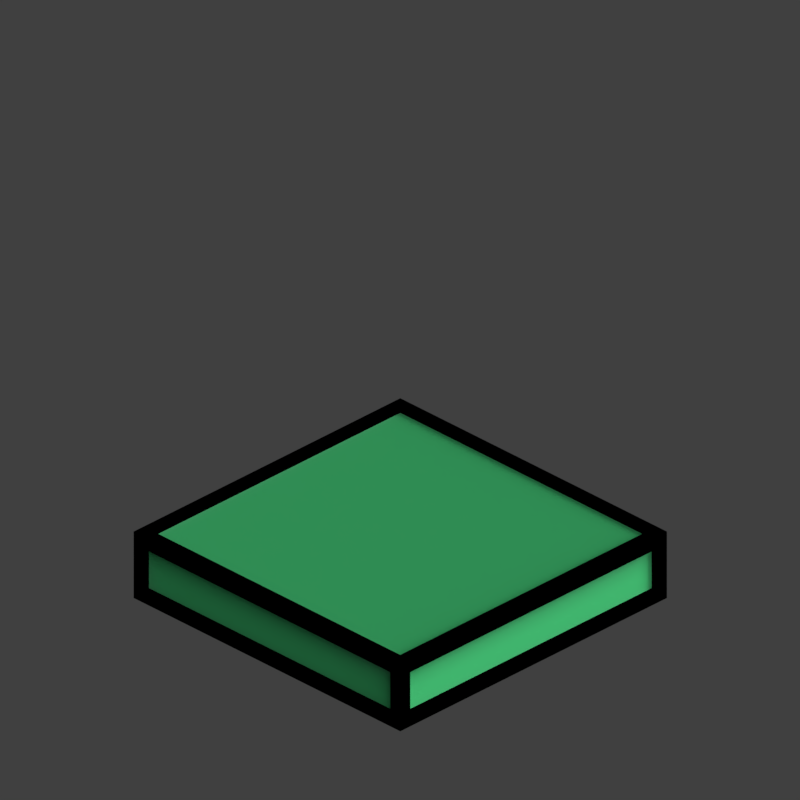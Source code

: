 # Source: georoof1_V002.blend  (saved by Blender 2.79.0; exported with 4.5.12 LTS)
import bpy
from mathutils import Matrix  # noqa: F401  (used for matrix-valued properties, if any)

bpy.ops.wm.read_factory_settings(use_empty=True)
scene = bpy.context.scene
scene.name = 'Scene'

# ---- collections
col_collection_1 = bpy.data.collections.new('Collection 1'); scene.collection.children.link(col_collection_1)
col_collection_11 = bpy.data.collections.new('Collection 11'); scene.collection.children.link(col_collection_11)
col_collection_12 = bpy.data.collections.new('Collection 12'); scene.collection.children.link(col_collection_12)

# ---- materials (node trees are filled in below, after node groups)
mat_recolorable_1 = bpy.data.materials.new('Recolorable 1')
mat_recolorable_1.alpha_threshold = 0.0
mat_recolorable_1.use_transparent_shadow = False
mat_recolorable_1.pass_index = 1
mat_recolorable_1.diffuse_color = (0.1, 0.9, 0.3, 1.0)
mat_recolorable_1.roughness = 0.5
mat_recolorable_1.specular_intensity = 1.0
mat_recolorable_2 = bpy.data.materials.new('Recolorable 2')
mat_recolorable_2.alpha_threshold = 0.0
mat_recolorable_2.use_transparent_shadow = False
mat_recolorable_2.pass_index = 2
mat_recolorable_2.diffuse_color = (0.7656, 0.0863, 0.3416, 1.0)
mat_recolorable_2.roughness = 0.5
mat_recolorable_2.specular_intensity = 0.0
mat_guide = bpy.data.materials.new('guide')
mat_guide.alpha_threshold = 0.0
mat_guide.use_transparent_shadow = False
mat_guide.diffuse_color = (1.0, 0.0, 0.004819, 1.0)
mat_guide.roughness = 0.5

# ---- material node trees

# ---- world
world_world = bpy.data.worlds.new('World'); scene.world = world_world
world_world.color = (0.05088, 0.05088, 0.05088)
world_world.use_sun_shadow = False
world_world.sun_shadow_jitter_overblur = 0.0
world_world.cycles.sampling_method = 'MANUAL'
world_world.light_settings.distance = 0.0

# ---- cameras
cam_camera = bpy.data.cameras.new('Camera')
cam_camera.type = 'ORTHO'
cam_camera.sensor_fit = 'HORIZONTAL'
cam_camera.clip_start = 220.0
cam_camera.clip_end = 340.0
cam_camera.lens = 35.0
cam_camera.sensor_width = 1.0
cam_camera.sensor_height = 18.0
cam_camera.ortho_scale = 8.486
cam_camera.shift_x = -0.000345
cam_camera.shift_y = 0.25
cam_camera.dof.focus_distance = 0.0
cam_camera.dof.aperture_fstop = 128.0
cam_camera.dof.aperture_blades = 6

# ---- lights
light_lightdome = bpy.data.lights.new('LightDome', 'SUN')
light_lightdome.transmission_factor = 0.0
light_lightdome.angle = 0.1993
light_lightdome.energy = 0.1
light_lightdome.shadow_buffer_clip_start = 0.5
light_lightdome.shadow_soft_size = 0.1
light_lightdome.shadow_cascade_max_distance = 1000.0
light_fillerlight = bpy.data.lights.new('FillerLight', 'SUN')
light_fillerlight.transmission_factor = 0.0
light_fillerlight.angle = 0.9273
light_fillerlight.energy = 0.5
light_fillerlight.shadow_buffer_clip_start = 0.5
light_fillerlight.shadow_soft_size = 0.5
light_fillerlight.shadow_cascade_max_distance = 1000.0
light_mainlight = bpy.data.lights.new('MainLight', 'SUN')
light_mainlight.transmission_factor = 0.0
light_mainlight.angle = 0.9273
light_mainlight.energy = 1.3
light_mainlight.shadow_buffer_clip_start = 0.5
light_mainlight.shadow_soft_size = 0.5
light_mainlight.shadow_cascade_max_distance = 1000.0

# ---- meshes
me_cube_002 = bpy.data.meshes.new('Cube.002')
me_cube_002.from_pydata([(-0.96, -0.96, 0.04), (-0.96, -0.96, 0.3782), (-0.96, 0.96, 0.04), (-0.96, 0.96, 0.3782), (0.96, -0.96, 0.04), (0.96, -0.96, 0.3782), (0.96, 0.96, 0.04), (0.96, 0.96, 0.3782)], [], [(0, 1, 3, 2), (2, 3, 7, 6), (6, 7, 5, 4), (4, 5, 1, 0), (2, 6, 4, 0), (7, 3, 1, 5)])
me_cube_002.materials.append(mat_recolorable_1)
me_cube_002.use_remesh_preserve_volume = False
me_cube_002.use_remesh_preserve_attributes = False
me_cube_002.use_mirror_vertex_groups = False
me_cube_002.update()
me_cube_002.normals_split_custom_set([tuple(v) for v in zip(*[iter([-1.0, 0.0, 0.0, 4.371e-08, 4.8e-05, 1.0, 4.371e-08, -4.777e-05, 1.0, -1.0, 0.0, 0.0, 0.0, 1.0, 0.0, 4.8e-05, -4.371e-08, 1.0, -4.777e-05, -4.371e-08, 1.0, 0.0, 1.0, 0.0, 1.0, 0.0, 0.0, -4.371e-08, -4.8e-05, 1.0, -4.371e-08, 4.777e-05, 1.0, 1.0, 0.0, 0.0, 0.0, -1.0, 0.0, -4.8e-05, 4.371e-08, 1.0, 4.777e-05, 4.371e-08, 1.0, 0.0, -1.0, 0.0, 0.0, 0.0, -1.0, 0.0, 0.0, -1.0, 0.0, 0.0, -1.0, 0.0, 0.0, -1.0, 0.0, 0.0, 1.0, 0.0, 0.0, 1.0, 0.0, 0.0, 1.0, 0.0, 0.0, 1.0])] * 3)])
me_cube = bpy.data.meshes.new('Cube')
me_cube.from_pydata([(-2.0, -2.0, 0.0), (-2.0, -2.0, 0.8139), (-2.0, 2.0, 0.0), (-2.0, 2.0, 0.8139), (2.0, -2.0, 0.0), (2.0, -2.0, 0.8139), (2.0, 2.0, 0.0), (2.0, 2.0, 0.8139), (-1.85, -1.85, 0.15), (-1.85, -1.85, 0.6639), (-1.85, 1.85, 0.6639), (-1.85, 1.85, 0.15), (1.85, 1.85, 0.6639), (1.85, 1.85, 0.15), (1.85, -1.85, 0.6639), (1.85, -1.85, 0.15), (-2.0, -1.85, 0.15), (-2.0, -1.85, 0.6639), (-2.0, 1.85, 0.15), (-2.0, 1.85, 0.6639), (-1.85, 2.0, 0.6639), (-1.85, 2.0, 0.15), (1.85, 2.0, 0.15), (1.85, 2.0, 0.6639), (2.0, 1.85, 0.6639), (2.0, 1.85, 0.15), (2.0, -1.85, 0.15), (2.0, -1.85, 0.6639), (1.85, -2.0, 0.6639), (1.85, -2.0, 0.15), (-1.85, -2.0, 0.15), (-1.85, -2.0, 0.6639), (1.85, 1.85, 0.0), (-1.85, 1.85, 0.0), (-1.85, -1.85, 0.0), (1.85, -1.85, 0.0), (-1.85, 1.85, 0.8139), (1.85, 1.85, 0.8139), (1.85, -1.85, 0.8139), (-1.85, -1.85, 0.8139)], [], [(0, 1, 17, 16), (1, 3, 19, 17), (3, 2, 18, 19), (2, 0, 16, 18), (2, 3, 20, 21), (3, 7, 23, 20), (7, 6, 22, 23), (6, 2, 21, 22), (6, 7, 24, 25), (7, 5, 27, 24), (5, 4, 26, 27), (4, 6, 25, 26), (4, 5, 28, 29), (5, 1, 31, 28), (1, 0, 30, 31), (0, 4, 29, 30), (2, 6, 32, 33), (6, 4, 35, 32), (4, 0, 34, 35), (0, 2, 33, 34), (7, 3, 36, 37), (3, 1, 39, 36), (1, 5, 38, 39), (5, 7, 37, 38), (9, 8, 16, 17), (8, 11, 18, 16), (10, 9, 17, 19), (11, 10, 19, 18), (10, 11, 21, 20), (11, 13, 22, 21), (12, 10, 20, 23), (13, 12, 23, 22), (12, 13, 25, 24), (13, 15, 26, 25), (14, 12, 24, 27), (15, 14, 27, 26), (14, 15, 29, 28), (15, 8, 30, 29), (9, 14, 28, 31), (8, 9, 31, 30), (13, 11, 33, 32), (11, 8, 34, 33), (15, 13, 32, 35), (8, 15, 35, 34), (10, 12, 37, 36), (12, 14, 38, 37), (9, 10, 36, 39), (14, 9, 39, 38)])
me_cube.materials.append(mat_recolorable_2)
me_cube.use_remesh_preserve_volume = False
me_cube.use_remesh_preserve_attributes = False
me_cube.use_mirror_vertex_groups = False
me_cube.update()
me_cube.normals_split_custom_set([tuple(v) for v in zip(*[iter([-1.0, 0.0, 0.0, 4.371e-08, 0.5001, 0.866, 4.371e-08, 0.9659, -0.2588, -1.0, 0.0, 0.0, 4.371e-08, -0.2588, 0.9659, 4.371e-08, 0.2588, 0.9659, 4.371e-08, 0.8661, -0.4999, 4.371e-08, -0.866, -0.5, 4.371e-08, -0.5, 0.866, -1.0, 0.0, 0.0, -1.0, 0.0, 0.0, 4.371e-08, -0.9659, -0.2589, -1.0, 0.0, 0.0, -1.0, 0.0, 0.0, -1.0, 0.0, 0.0, -1.0, 0.0, 0.0, 0.0, 1.0, 0.0, 0.5001, -4.371e-08, 0.866, 0.9659, -4.371e-08, -0.2588, 0.0, 1.0, 0.0, -0.2588, -1.199e-06, 0.9659, 0.2588, -1.199e-06, 0.9659, 0.8661, 7.267e-07, -0.4999, -0.866, 7.267e-07, -0.5, -0.5, -4.371e-08, 0.866, 0.0, 1.0, 0.0, 0.0, 1.0, 0.0, -0.9659, -4.371e-08, -0.2589, 0.0, 1.0, -8.257e-07, 0.0, 1.0, -8.257e-07, 0.0, 1.0, -8.257e-07, 0.0, 1.0, -8.257e-07, 1.0, 0.0, 0.0, -4.371e-08, -0.5001, 0.866, -4.371e-08, -0.9659, -0.2588, 1.0, 0.0, 0.0, -4.371e-08, 0.2588, 0.9659, -4.371e-08, -0.2588, 0.9659, -4.371e-08, -0.8661, -0.4999, -4.371e-08, 0.866, -0.5, -4.371e-08, 0.5, 0.866, 1.0, 0.0, 0.0, 1.0, 0.0, 0.0, -4.371e-08, 0.9659, -0.2589, 1.0, 0.0, 0.0, 1.0, 0.0, 0.0, 1.0, 0.0, 0.0, 1.0, 0.0, 0.0, 0.0, -1.0, 0.0, -0.5001, 4.371e-08, 0.866, -0.9659, 4.371e-08, -0.2588, 0.0, -1.0, 0.0, 0.2588, 1.199e-06, 0.9659, -0.2588, 1.199e-06, 0.9659, -0.8661, -7.267e-07, -0.4999, 0.866, -7.267e-07, -0.5, 0.5, 4.371e-08, 0.866, 0.0, -1.0, 0.0, 0.0, -1.0, 0.0, 0.9659, 4.371e-08, -0.2589, 0.0, -1.0, -8.257e-07, 0.0, -1.0, -8.257e-07, 0.0, -1.0, -8.257e-07, 0.0, -1.0, -8.257e-07, 0.0, 0.0, -1.0, 0.0, 0.0, -1.0, 0.0, 0.0, -1.0, 0.0, 0.0, -1.0, 0.0, 0.0, -1.0, 0.0, 0.0, -1.0, 0.0, 0.0, -1.0, 0.0, 0.0, -1.0, 0.0, 0.0, -1.0, 0.0, 0.0, -1.0, 0.0, 0.0, -1.0, 0.0, 0.0, -1.0, 0.0, 0.0, -1.0, 0.0, 0.0, -1.0, 0.0, 0.0, -1.0, 0.0, 0.0, -1.0, 0.0, 0.0, 1.0, 0.0, 0.0, 1.0, 0.0, 0.0, 1.0, 0.0, 0.0, 1.0, 0.0, 0.0, 1.0, 0.0, 0.0, 1.0, 0.0, 0.0, 1.0, 0.0, 0.0, 1.0, 0.0, 0.0, 1.0, 0.0, 0.0, 1.0, 0.0, 0.0, 1.0, 0.0, 0.0, 1.0, 0.0, 0.0, 1.0, 0.0, 0.0, 1.0, 0.0, 0.0, 1.0, 0.0, 0.0, 1.0, 1.0, -4.371e-08, -4.8e-05, 0.0, 1.0, 0.0, 0.0, 1.0, 0.0, 4.8e-05, -4.371e-08, 1.0, 0.0, 0.0, 1.0, 0.0, 0.0, 1.0, 0.0, 0.0, 1.0, 0.0, 0.0, 1.0, -4.777e-05, 1.0, 4.371e-08, -4.8e-05, -1.0, 4.371e-08, -1.0, 4.8e-05, 4.371e-08, -1.0, -4.777e-05, 4.371e-08, 0.0, -1.0, 0.0, 1.0, 4.371e-08, -4.777e-05, 4.777e-05, 4.371e-08, 1.0, 0.0, -1.0, 0.0, -4.371e-08, -1.0, -4.8e-05, 1.0, 0.0, 0.0, 1.0, 0.0, 0.0, -4.371e-08, -4.8e-05, 1.0, 0.0, 0.0, 1.0, 0.0, 0.0, 1.0, 0.0, 0.0, 1.0, 0.0, 0.0, 1.0, 1.0, 4.777e-05, 4.371e-08, -1.0, 4.8e-05, 4.371e-08, 4.8e-05, 1.0, 4.371e-08, -4.777e-05, 1.0, 4.371e-08, -1.0, 0.0, 0.0, 4.371e-08, -1.0, -4.777e-05, 4.371e-08, -4.777e-05, 1.0, -1.0, 0.0, 0.0, -1.0, 4.371e-08, -4.8e-05, 0.0, -1.0, 0.0, 0.0, -1.0, 0.0, -4.8e-05, 4.371e-08, 1.0, 0.0, 0.0, 1.0, 0.0, 0.0, 1.0, 0.0, 0.0, 1.0, 0.0, 0.0, 1.0, 4.777e-05, -1.0, 4.371e-08, 4.8e-05, 1.0, 4.371e-08, 1.0, -4.8e-05, 4.371e-08, 1.0, 4.777e-05, 4.371e-08, 0.0, 1.0, 0.0, -1.0, -4.371e-08, -4.777e-05, -4.777e-05, -4.371e-08, 1.0, 0.0, 1.0, 0.0, 4.371e-08, 1.0, -4.8e-05, -1.0, 0.0, 0.0, -1.0, 0.0, 0.0, 4.371e-08, 4.8e-05, 1.0, 0.0, 0.0, 1.0, 0.0, 0.0, 1.0, 0.0, 0.0, 1.0, 0.0, 0.0, 1.0, -1.0, -4.777e-05, 4.371e-08, 1.0, -4.8e-05, 4.371e-08, -4.8e-05, -1.0, 4.371e-08, 4.777e-05, -1.0, 4.371e-08, 1.0, 0.0, 0.0, -4.371e-08, 1.0, -4.777e-05, -4.371e-08, 4.777e-05, 1.0, 1.0, 0.0, 0.0, 0.0, -1.0, 0.0, 0.0, -1.0, 0.0, 0.0, -1.0, 0.0, 0.0, -1.0, 0.0, 1.0, 0.0, 0.0, 1.0, 0.0, 0.0, 1.0, 0.0, 0.0, 1.0, 0.0, 0.0, -1.0, 0.0, 0.0, -1.0, 0.0, 0.0, -1.0, 0.0, 0.0, -1.0, 0.0, 0.0, 0.0, 1.0, 0.0, 0.0, 1.0, 0.0, 0.0, 1.0, 0.0, 0.0, 1.0, 0.0, 0.0, -1.0, 0.0, 0.0, -1.0, 0.0, 0.0, -1.0, 0.0, 0.0, -1.0, 0.0, -1.0, 0.0, 0.0, -1.0, 0.0, 0.0, -1.0, 0.0, 0.0, -1.0, 0.0, 0.0, 1.0, 0.0, 0.0, 1.0, 0.0, 0.0, 1.0, 0.0, 0.0, 1.0, 0.0, 0.0, 0.0, 1.0, 0.0, 0.0, 1.0, 0.0, 0.0, 1.0, 0.0, 0.0, 1.0, 0.0])] * 3)])
me_plane_001 = bpy.data.meshes.new('Plane.001')
me_plane_001.from_pydata([(-2.0, -2.0, 0.0), (2.0, -2.0, 0.0), (-2.0, 2.0, 0.0), (2.0, 2.0, 0.0), (-1.864, 1.864, 0.0), (-1.864, -1.864, 0.0), (1.864, -1.864, 0.0), (1.864, 1.864, 0.0)], [], [(5, 4, 2, 0), (6, 5, 0, 1), (7, 6, 1, 3), (4, 7, 3, 2)])
me_plane_001.materials.append(mat_guide)
me_plane_001.use_remesh_preserve_volume = False
me_plane_001.use_remesh_preserve_attributes = False
me_plane_001.use_mirror_vertex_groups = False
me_plane_001.update()
me_cube_001 = bpy.data.meshes.new('Cube.001')
me_cube_001.from_pydata([(-2.0, -2.0, 0.0), (-2.0, -2.0, 1.633), (-2.0, 2.0, 0.0), (-2.0, 2.0, 1.633), (2.0, -2.0, 0.0), (2.0, -2.0, 1.633), (2.0, 2.0, 0.0), (2.0, 2.0, 1.633)], [], [(0, 1, 3, 2), (2, 3, 7, 6), (6, 7, 5, 4), (4, 5, 1, 0), (2, 6, 4, 0), (7, 3, 1, 5)])
me_cube_001.use_remesh_preserve_volume = False
me_cube_001.use_remesh_preserve_attributes = False
me_cube_001.use_mirror_vertex_groups = False
me_cube_001.update()

# ---- objects
ob_rig = bpy.data.objects.new('Rig', None)
ob_verticaljoint = bpy.data.objects.new('VerticalJoint', None)
ob_lightdome = bpy.data.objects.new('LightDome', light_lightdome)
ob_fillerlight = bpy.data.objects.new('FillerLight', light_fillerlight)
ob_mainlight = bpy.data.objects.new('Mainlight', light_mainlight)
ob_camera = bpy.data.objects.new('Camera', cam_camera)
ob_empty_001 = bpy.data.objects.new('Empty.001', None)
ob_cube_003 = bpy.data.objects.new('Cube.003', me_cube_002)
ob_empty = bpy.data.objects.new('Empty', None)
ob_cube = bpy.data.objects.new('Cube', me_cube)
ob_plane_001 = bpy.data.objects.new('Plane.001', me_plane_001)
ob_cube_001 = bpy.data.objects.new('Cube.001', me_cube_001)
ob_cube_002 = bpy.data.objects.new('Cube.002', me_cube)
ob_cube_004 = bpy.data.objects.new('Cube.004', me_cube_002)

# ---- transforms, parenting, visibility, modifiers, constraints
ob_rig.location = (0.0, 0.0, 0.0)
ob_rig.rotation_mode = 'YXZ'
ob_rig.rotation_euler = (0.0, 0.0, -0.7854)
ob_rig.empty_image_offset = (0.0, 0.0)
ob_rig.hide_viewport = True
ob_rig.hide_select = True
ob_rig.lineart.crease_threshold = 0.0
ob_verticaljoint.parent = ob_rig
ob_verticaljoint.location = (0.0, 0.0, 0.0)
ob_verticaljoint.empty_image_offset = (0.0, 0.0)
ob_verticaljoint.hide_viewport = True
ob_verticaljoint.hide_select = True
ob_verticaljoint.lineart.crease_threshold = 0.0
ob_lightdome.parent = ob_verticaljoint
ob_lightdome.location = (0.0, 0.0, 0.0)
ob_lightdome.hide_select = True
ob_lightdome.lineart.crease_threshold = 0.0
ob_fillerlight.parent = ob_verticaljoint
ob_fillerlight.location = (0.0, 0.0, 0.0)
ob_fillerlight.rotation_euler = (0.0, -1.265, 2.007)
ob_fillerlight.hide_select = True
ob_fillerlight.lineart.crease_threshold = 0.0
ob_mainlight.parent = ob_verticaljoint
ob_mainlight.location = (0.0, 0.0, 0.0)
ob_mainlight.rotation_euler = (1.178, 0.0, 1.571)
ob_mainlight.hide_select = True
ob_mainlight.lineart.crease_threshold = 0.0
ob_camera.parent = ob_verticaljoint
ob_camera.location = (0.0, -241.9, 139.7)
ob_camera.rotation_euler = (1.047, 0.0, 0.0)
ob_camera.hide_select = True
ob_camera.lineart.crease_threshold = 0.0
ob_empty_001.location = (0.0, 0.0, 0.0)
ob_empty_001.empty_image_offset = (0.0, 0.0)
ob_empty_001.lineart.crease_threshold = 0.0
ob_cube_003.parent = ob_empty_001
ob_cube_003.location = (0.0, 0.0, 0.0)
ob_cube_003.scale = (2.0, 2.0, 2.0)
ob_cube_003.lineart.crease_threshold = 0.0
ob_empty.location = (0.0, 0.0, 0.0)
ob_empty.scale = (0.0, 0.0, 0.0)
ob_empty.empty_image_offset = (0.0, 0.0)
ob_empty.lineart.crease_threshold = 0.0
ob_cube.parent = ob_empty
ob_cube.location = (0.0, 0.0, 0.0)
ob_cube.lineart.crease_threshold = 0.0
_m = ob_cube.modifiers.new('Bevel', 'BEVEL')
_m.width = 0.025
_m.width_pct = 0.025
_m.limit_method = 'NONE'
_m.spread = 0.0
ob_plane_001.location = (0.0, 0.0, 0.0)
ob_plane_001.hide_render = True
ob_plane_001.lineart.crease_threshold = 0.0
ob_cube_001.location = (0.0, 0.0, 0.0)
ob_cube_001.scale = (1.0, 1.0, 0.5)
ob_cube_001.hide_render = True
ob_cube_001.display_type = 'WIRE'
ob_cube_001.lineart.crease_threshold = 0.0
_m = ob_cube_001.modifiers.new('Array', 'ARRAY')
_m.count = 5
_m.constant_offset_displace = (0.0, 0.0, 0.0)
_m.relative_offset_displace = (0.0, 0.0, 1.0)
ob_cube_002.parent = ob_empty_001
ob_cube_002.location = (0.0, 0.0, 0.0)
ob_cube_002.lineart.crease_threshold = 0.0
ob_cube_004.parent = ob_empty
ob_cube_004.location = (0.0, 0.0, 0.0)
ob_cube_004.scale = (2.0, 2.0, 2.0)
ob_cube_004.lineart.crease_threshold = 0.0

# ---- collection membership
col_collection_1.objects.link(ob_rig)
col_collection_1.objects.link(ob_verticaljoint)
col_collection_1.objects.link(ob_lightdome)
col_collection_1.objects.link(ob_fillerlight)
col_collection_1.objects.link(ob_mainlight)
col_collection_1.objects.link(ob_camera)
col_collection_1.objects.link(ob_empty_001)
col_collection_1.objects.link(ob_cube_003)
col_collection_1.objects.link(ob_empty)
col_collection_1.objects.link(ob_cube)
col_collection_1.objects.link(ob_plane_001)
col_collection_1.objects.link(ob_cube_001)
col_collection_11.objects.link(ob_rig)
col_collection_11.objects.link(ob_verticaljoint)
col_collection_11.objects.link(ob_lightdome)
col_collection_11.objects.link(ob_fillerlight)
col_collection_11.objects.link(ob_mainlight)
col_collection_11.objects.link(ob_camera)
col_collection_11.objects.link(ob_cube_002)
col_collection_12.objects.link(ob_cube_004)
def _layer_coll(name, lc=None):
    lc = lc or bpy.context.view_layer.layer_collection
    for c in lc.children:
        if c.name == name: return c
        r = _layer_coll(name, c)
        if r: return r
_layer_coll('Collection 11').holdout = True
_layer_coll('Collection 11').indirect_only = True
_layer_coll('Collection 12').indirect_only = True

# ---- scene / render settings (as saved in the file)
scene.camera = ob_camera
scene.frame_start = 1; scene.frame_end = 250; scene.frame_set(1)
scene.render.engine = 'BLENDER_EEVEE_NEXT'
scene.render.image_settings.compression = 0
scene.render.resolution_x = 96
scene.render.resolution_y = 96
scene.render.dither_intensity = 0.0
scene.render.film_transparent = True
scene.cycles.use_denoising = False
scene.cycles.samples = 128
scene.cycles.sampling_pattern = 'TABULATED_SOBOL'
scene.cycles.use_adaptive_sampling = False
scene.cycles.use_light_tree = False
scene.cycles.blur_glossy = 0.0
scene.cycles.sample_clamp_indirect = 0.0
scene.view_settings.view_transform = 'Standard'
bpy.context.view_layer.update()
